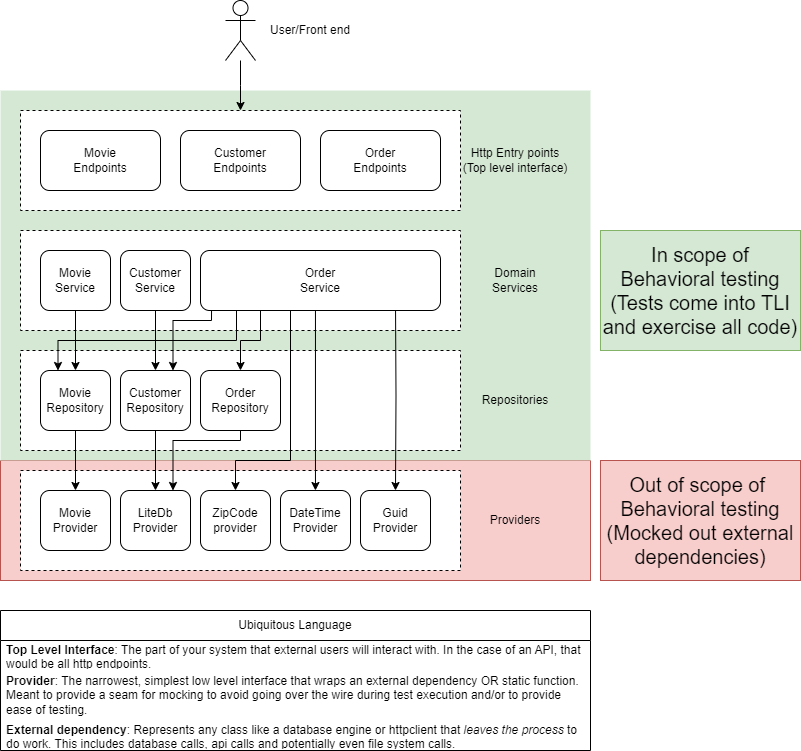

The diagram above was exported from draw.io. Its source (the exported page's mxGraphModel, read from the mxfile embedded in the PNG):
<mxGraphModel dx="1098" dy="828" grid="1" gridSize="10" guides="1" tooltips="1" connect="1" arrows="1" fold="1" page="1" pageScale="1" pageWidth="850" pageHeight="1100" math="0" shadow="0">
  <root>
    <mxCell id="0" />
    <mxCell id="1" parent="0" />
    <mxCell id="Hkp_8zU4-oMT6j2YoIgF-39" value="" style="rounded=0;whiteSpace=wrap;html=1;fillColor=#f8cecc;strokeColor=#b85450;" vertex="1" parent="1">
      <mxGeometry x="20" y="470" width="590" height="120" as="geometry" />
    </mxCell>
    <mxCell id="Hkp_8zU4-oMT6j2YoIgF-38" value="" style="rounded=0;whiteSpace=wrap;html=1;fillColor=#d5e8d4;strokeColor=none;" vertex="1" parent="1">
      <mxGeometry x="20" y="100" width="590" height="370" as="geometry" />
    </mxCell>
    <mxCell id="Hkp_8zU4-oMT6j2YoIgF-25" value="" style="rounded=0;whiteSpace=wrap;html=1;dashed=1;" vertex="1" parent="1">
      <mxGeometry x="40" y="480" width="440" height="100" as="geometry" />
    </mxCell>
    <mxCell id="Hkp_8zU4-oMT6j2YoIgF-12" value="" style="rounded=0;whiteSpace=wrap;html=1;dashed=1;" vertex="1" parent="1">
      <mxGeometry x="40" y="240" width="440" height="100" as="geometry" />
    </mxCell>
    <mxCell id="Hkp_8zU4-oMT6j2YoIgF-14" value="" style="rounded=0;whiteSpace=wrap;html=1;dashed=1;" vertex="1" parent="1">
      <mxGeometry x="40" y="360" width="440" height="100" as="geometry" />
    </mxCell>
    <mxCell id="Hkp_8zU4-oMT6j2YoIgF-4" value="" style="rounded=0;whiteSpace=wrap;html=1;dashed=1;" vertex="1" parent="1">
      <mxGeometry x="40" y="120" width="440" height="100" as="geometry" />
    </mxCell>
    <mxCell id="Hkp_8zU4-oMT6j2YoIgF-1" value="Customer&lt;br&gt;Endpoints" style="rounded=1;whiteSpace=wrap;html=1;" vertex="1" parent="1">
      <mxGeometry x="200" y="140" width="120" height="60" as="geometry" />
    </mxCell>
    <mxCell id="Hkp_8zU4-oMT6j2YoIgF-2" value="Movie&lt;br&gt;Endpoints" style="rounded=1;whiteSpace=wrap;html=1;" vertex="1" parent="1">
      <mxGeometry x="60" y="140" width="120" height="60" as="geometry" />
    </mxCell>
    <mxCell id="Hkp_8zU4-oMT6j2YoIgF-3" value="Order&lt;br&gt;Endpoints" style="rounded=1;whiteSpace=wrap;html=1;" vertex="1" parent="1">
      <mxGeometry x="340" y="140" width="120" height="60" as="geometry" />
    </mxCell>
    <mxCell id="Hkp_8zU4-oMT6j2YoIgF-7" value="" style="edgeStyle=orthogonalEdgeStyle;rounded=0;orthogonalLoop=1;jettySize=auto;html=1;" edge="1" parent="1" source="Hkp_8zU4-oMT6j2YoIgF-5">
      <mxGeometry relative="1" as="geometry">
        <mxPoint x="260" y="120" as="targetPoint" />
      </mxGeometry>
    </mxCell>
    <mxCell id="Hkp_8zU4-oMT6j2YoIgF-5" value="" style="shape=umlActor;verticalLabelPosition=bottom;verticalAlign=top;html=1;outlineConnect=0;" vertex="1" parent="1">
      <mxGeometry x="245" y="10" width="30" height="60" as="geometry" />
    </mxCell>
    <mxCell id="Hkp_8zU4-oMT6j2YoIgF-8" value="Http Entry points&lt;br&gt;(Top level interface)" style="text;html=1;strokeColor=none;fillColor=none;align=center;verticalAlign=middle;whiteSpace=wrap;rounded=0;" vertex="1" parent="1">
      <mxGeometry x="480" y="155" width="110" height="30" as="geometry" />
    </mxCell>
    <mxCell id="Hkp_8zU4-oMT6j2YoIgF-20" value="" style="edgeStyle=orthogonalEdgeStyle;rounded=0;orthogonalLoop=1;jettySize=auto;html=1;" edge="1" parent="1" source="Hkp_8zU4-oMT6j2YoIgF-9" target="Hkp_8zU4-oMT6j2YoIgF-15">
      <mxGeometry relative="1" as="geometry" />
    </mxCell>
    <mxCell id="Hkp_8zU4-oMT6j2YoIgF-9" value="Customer&lt;br&gt;Service" style="rounded=1;whiteSpace=wrap;html=1;" vertex="1" parent="1">
      <mxGeometry x="140" y="260" width="70" height="60" as="geometry" />
    </mxCell>
    <mxCell id="Hkp_8zU4-oMT6j2YoIgF-19" value="" style="edgeStyle=orthogonalEdgeStyle;rounded=0;orthogonalLoop=1;jettySize=auto;html=1;" edge="1" parent="1" source="Hkp_8zU4-oMT6j2YoIgF-10" target="Hkp_8zU4-oMT6j2YoIgF-16">
      <mxGeometry relative="1" as="geometry" />
    </mxCell>
    <mxCell id="Hkp_8zU4-oMT6j2YoIgF-10" value="Movie &lt;br&gt;Service" style="rounded=1;whiteSpace=wrap;html=1;" vertex="1" parent="1">
      <mxGeometry x="60" y="260" width="70" height="60" as="geometry" />
    </mxCell>
    <mxCell id="Hkp_8zU4-oMT6j2YoIgF-21" value="" style="edgeStyle=orthogonalEdgeStyle;rounded=0;orthogonalLoop=1;jettySize=auto;html=1;exitX=0.25;exitY=1;exitDx=0;exitDy=0;" edge="1" parent="1" source="Hkp_8zU4-oMT6j2YoIgF-11" target="Hkp_8zU4-oMT6j2YoIgF-17">
      <mxGeometry relative="1" as="geometry" />
    </mxCell>
    <mxCell id="Hkp_8zU4-oMT6j2YoIgF-35" style="edgeStyle=orthogonalEdgeStyle;rounded=0;orthogonalLoop=1;jettySize=auto;html=1;exitX=0.479;exitY=0.833;exitDx=0;exitDy=0;exitPerimeter=0;" edge="1" parent="1" source="Hkp_8zU4-oMT6j2YoIgF-11" target="Hkp_8zU4-oMT6j2YoIgF-30">
      <mxGeometry relative="1" as="geometry">
        <mxPoint x="580" y="350" as="sourcePoint" />
      </mxGeometry>
    </mxCell>
    <mxCell id="Hkp_8zU4-oMT6j2YoIgF-36" style="edgeStyle=orthogonalEdgeStyle;rounded=0;orthogonalLoop=1;jettySize=auto;html=1;" edge="1" parent="1" target="Hkp_8zU4-oMT6j2YoIgF-31">
      <mxGeometry relative="1" as="geometry">
        <mxPoint x="415" y="310" as="sourcePoint" />
      </mxGeometry>
    </mxCell>
    <mxCell id="Hkp_8zU4-oMT6j2YoIgF-37" style="edgeStyle=orthogonalEdgeStyle;rounded=0;orthogonalLoop=1;jettySize=auto;html=1;exitX=0.375;exitY=1;exitDx=0;exitDy=0;exitPerimeter=0;" edge="1" parent="1" source="Hkp_8zU4-oMT6j2YoIgF-11" target="Hkp_8zU4-oMT6j2YoIgF-28">
      <mxGeometry relative="1" as="geometry">
        <Array as="points">
          <mxPoint x="310" y="470" />
          <mxPoint x="255" y="470" />
        </Array>
      </mxGeometry>
    </mxCell>
    <mxCell id="Hkp_8zU4-oMT6j2YoIgF-11" value="Order&lt;br&gt;Service" style="rounded=1;whiteSpace=wrap;html=1;" vertex="1" parent="1">
      <mxGeometry x="220" y="260" width="240" height="60" as="geometry" />
    </mxCell>
    <mxCell id="Hkp_8zU4-oMT6j2YoIgF-13" value="Domain&lt;br&gt;Services" style="text;html=1;strokeColor=none;fillColor=none;align=center;verticalAlign=middle;whiteSpace=wrap;rounded=0;dashed=1;" vertex="1" parent="1">
      <mxGeometry x="480" y="275" width="110" height="30" as="geometry" />
    </mxCell>
    <mxCell id="Hkp_8zU4-oMT6j2YoIgF-33" value="" style="edgeStyle=orthogonalEdgeStyle;rounded=0;orthogonalLoop=1;jettySize=auto;html=1;" edge="1" parent="1" source="Hkp_8zU4-oMT6j2YoIgF-15" target="Hkp_8zU4-oMT6j2YoIgF-26">
      <mxGeometry relative="1" as="geometry" />
    </mxCell>
    <mxCell id="Hkp_8zU4-oMT6j2YoIgF-15" value="Customer&lt;br&gt;Repository" style="rounded=1;whiteSpace=wrap;html=1;" vertex="1" parent="1">
      <mxGeometry x="140" y="380" width="70" height="60" as="geometry" />
    </mxCell>
    <mxCell id="Hkp_8zU4-oMT6j2YoIgF-32" value="" style="edgeStyle=orthogonalEdgeStyle;rounded=0;orthogonalLoop=1;jettySize=auto;html=1;" edge="1" parent="1" source="Hkp_8zU4-oMT6j2YoIgF-16" target="Hkp_8zU4-oMT6j2YoIgF-27">
      <mxGeometry relative="1" as="geometry" />
    </mxCell>
    <mxCell id="Hkp_8zU4-oMT6j2YoIgF-16" value="Movie&lt;br&gt;Repository" style="rounded=1;whiteSpace=wrap;html=1;" vertex="1" parent="1">
      <mxGeometry x="60" y="380" width="70" height="60" as="geometry" />
    </mxCell>
    <mxCell id="Hkp_8zU4-oMT6j2YoIgF-34" value="" style="edgeStyle=orthogonalEdgeStyle;rounded=0;orthogonalLoop=1;jettySize=auto;html=1;entryX=0.75;entryY=0;entryDx=0;entryDy=0;" edge="1" parent="1" source="Hkp_8zU4-oMT6j2YoIgF-17" target="Hkp_8zU4-oMT6j2YoIgF-26">
      <mxGeometry relative="1" as="geometry">
        <Array as="points">
          <mxPoint x="260" y="450" />
          <mxPoint x="193" y="450" />
        </Array>
      </mxGeometry>
    </mxCell>
    <mxCell id="Hkp_8zU4-oMT6j2YoIgF-17" value="Order&lt;br&gt;Repository" style="rounded=1;whiteSpace=wrap;html=1;" vertex="1" parent="1">
      <mxGeometry x="220" y="380" width="80" height="60" as="geometry" />
    </mxCell>
    <mxCell id="Hkp_8zU4-oMT6j2YoIgF-18" value="Repositories" style="text;html=1;strokeColor=none;fillColor=none;align=center;verticalAlign=middle;whiteSpace=wrap;rounded=0;" vertex="1" parent="1">
      <mxGeometry x="480" y="395" width="110" height="30" as="geometry" />
    </mxCell>
    <mxCell id="Hkp_8zU4-oMT6j2YoIgF-22" value="" style="edgeStyle=orthogonalEdgeStyle;rounded=0;orthogonalLoop=1;jettySize=auto;html=1;entryX=0.25;entryY=0;entryDx=0;entryDy=0;" edge="1" parent="1" source="Hkp_8zU4-oMT6j2YoIgF-11" target="Hkp_8zU4-oMT6j2YoIgF-16">
      <mxGeometry relative="1" as="geometry">
        <mxPoint x="410" y="330" as="sourcePoint" />
        <mxPoint x="410" y="390" as="targetPoint" />
        <Array as="points">
          <mxPoint x="256" y="350" />
          <mxPoint x="78" y="350" />
        </Array>
      </mxGeometry>
    </mxCell>
    <mxCell id="Hkp_8zU4-oMT6j2YoIgF-23" value="" style="edgeStyle=orthogonalEdgeStyle;rounded=0;orthogonalLoop=1;jettySize=auto;html=1;exitX=0.046;exitY=1;exitDx=0;exitDy=0;exitPerimeter=0;entryX=0.75;entryY=0;entryDx=0;entryDy=0;" edge="1" parent="1" source="Hkp_8zU4-oMT6j2YoIgF-11" target="Hkp_8zU4-oMT6j2YoIgF-15">
      <mxGeometry relative="1" as="geometry">
        <mxPoint x="350" y="330" as="sourcePoint" />
        <mxPoint x="410" y="390" as="targetPoint" />
        <Array as="points">
          <mxPoint x="231" y="330" />
          <mxPoint x="193" y="330" />
        </Array>
      </mxGeometry>
    </mxCell>
    <mxCell id="Hkp_8zU4-oMT6j2YoIgF-24" value="User/Front end" style="text;html=1;strokeColor=none;fillColor=none;align=center;verticalAlign=middle;whiteSpace=wrap;rounded=0;" vertex="1" parent="1">
      <mxGeometry x="280" y="25" width="100" height="30" as="geometry" />
    </mxCell>
    <mxCell id="Hkp_8zU4-oMT6j2YoIgF-26" value="LiteDb&lt;br&gt;Provider" style="rounded=1;whiteSpace=wrap;html=1;" vertex="1" parent="1">
      <mxGeometry x="140" y="500" width="70" height="60" as="geometry" />
    </mxCell>
    <mxCell id="Hkp_8zU4-oMT6j2YoIgF-27" value="Movie&lt;br&gt;Provider" style="rounded=1;whiteSpace=wrap;html=1;" vertex="1" parent="1">
      <mxGeometry x="60" y="500" width="70" height="60" as="geometry" />
    </mxCell>
    <mxCell id="Hkp_8zU4-oMT6j2YoIgF-28" value="ZipCode&lt;br&gt;provider" style="rounded=1;whiteSpace=wrap;html=1;" vertex="1" parent="1">
      <mxGeometry x="220" y="500" width="70" height="60" as="geometry" />
    </mxCell>
    <mxCell id="Hkp_8zU4-oMT6j2YoIgF-29" value="Providers" style="text;html=1;strokeColor=none;fillColor=none;align=center;verticalAlign=middle;whiteSpace=wrap;rounded=0;" vertex="1" parent="1">
      <mxGeometry x="480" y="515" width="110" height="30" as="geometry" />
    </mxCell>
    <mxCell id="Hkp_8zU4-oMT6j2YoIgF-30" value="DateTime&lt;br&gt;Provider" style="rounded=1;whiteSpace=wrap;html=1;" vertex="1" parent="1">
      <mxGeometry x="300" y="500" width="70" height="60" as="geometry" />
    </mxCell>
    <mxCell id="Hkp_8zU4-oMT6j2YoIgF-31" value="Guid&lt;br&gt;Provider" style="rounded=1;whiteSpace=wrap;html=1;" vertex="1" parent="1">
      <mxGeometry x="380" y="500" width="70" height="60" as="geometry" />
    </mxCell>
    <mxCell id="Hkp_8zU4-oMT6j2YoIgF-40" value="&lt;span style=&quot;font-size: 20px;&quot;&gt;In scope of&lt;br&gt;Behavioral testing&lt;br&gt;(Tests come into TLI and exercise all code)&lt;br&gt;&lt;/span&gt;" style="text;html=1;strokeColor=#82b366;fillColor=#d5e8d4;align=center;verticalAlign=middle;whiteSpace=wrap;rounded=0;" vertex="1" parent="1">
      <mxGeometry x="620" y="240" width="200" height="120" as="geometry" />
    </mxCell>
    <mxCell id="Hkp_8zU4-oMT6j2YoIgF-41" value="&lt;span style=&quot;font-size: 20px;&quot;&gt;Out of scope of&amp;nbsp;&lt;br&gt;Behavioral testing&lt;br&gt;(Mocked out external dependencies)&lt;br&gt;&lt;/span&gt;" style="text;html=1;strokeColor=#b85450;fillColor=#f8cecc;align=center;verticalAlign=middle;whiteSpace=wrap;rounded=0;" vertex="1" parent="1">
      <mxGeometry x="620" y="470" width="200" height="120" as="geometry" />
    </mxCell>
    <mxCell id="Hkp_8zU4-oMT6j2YoIgF-42" value="Ubiquitous Language" style="swimlane;fontStyle=0;childLayout=stackLayout;horizontal=1;startSize=30;horizontalStack=0;resizeParent=1;resizeParentMax=0;resizeLast=0;collapsible=1;marginBottom=0;whiteSpace=wrap;html=1;" vertex="1" parent="1">
      <mxGeometry x="20" y="620" width="590" height="140" as="geometry" />
    </mxCell>
    <mxCell id="Hkp_8zU4-oMT6j2YoIgF-43" value="&lt;b&gt;Top Level Interface&lt;/b&gt;: The part of your system that external users will interact with. In the case of an API, that would be all http endpoints." style="text;strokeColor=none;fillColor=none;align=left;verticalAlign=middle;spacingLeft=4;spacingRight=4;overflow=hidden;points=[[0,0.5],[1,0.5]];portConstraint=eastwest;rotatable=0;whiteSpace=wrap;html=1;" vertex="1" parent="Hkp_8zU4-oMT6j2YoIgF-42">
      <mxGeometry y="30" width="590" height="30" as="geometry" />
    </mxCell>
    <mxCell id="Hkp_8zU4-oMT6j2YoIgF-44" value="&lt;b&gt;Provider&lt;/b&gt;: The narrowest, simplest low level interface that wraps an external dependency OR static function. Meant to provide a seam for mocking to avoid going over the wire during test execution and/or to provide ease of testing." style="text;strokeColor=none;fillColor=none;align=left;verticalAlign=middle;spacingLeft=4;spacingRight=4;overflow=hidden;points=[[0,0.5],[1,0.5]];portConstraint=eastwest;rotatable=0;whiteSpace=wrap;html=1;" vertex="1" parent="Hkp_8zU4-oMT6j2YoIgF-42">
      <mxGeometry y="60" width="590" height="50" as="geometry" />
    </mxCell>
    <mxCell id="Hkp_8zU4-oMT6j2YoIgF-45" value="&lt;b&gt;External dependency&lt;/b&gt;: Represents any class like a database engine or httpclient that &lt;i&gt;leaves the process &lt;/i&gt;to do work. This includes database calls, api calls and potentially even file system calls.&amp;nbsp;" style="text;strokeColor=none;fillColor=none;align=left;verticalAlign=middle;spacingLeft=4;spacingRight=4;overflow=hidden;points=[[0,0.5],[1,0.5]];portConstraint=eastwest;rotatable=0;whiteSpace=wrap;html=1;" vertex="1" parent="Hkp_8zU4-oMT6j2YoIgF-42">
      <mxGeometry y="110" width="590" height="30" as="geometry" />
    </mxCell>
  </root>
</mxGraphModel>